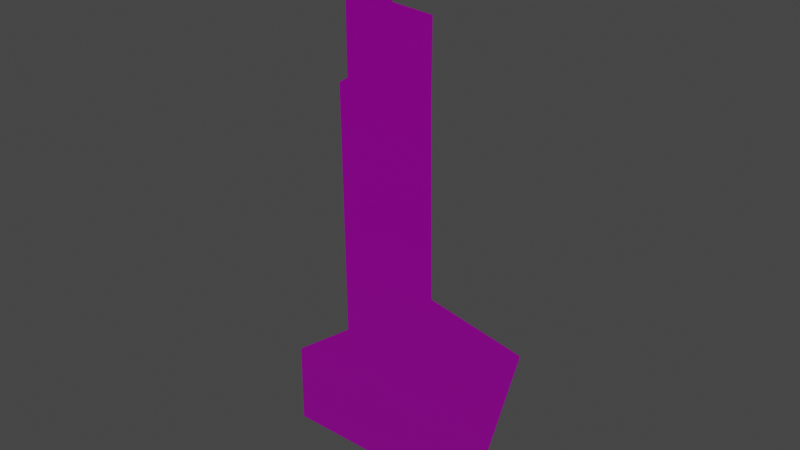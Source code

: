 # Source: Vista06.blend  (saved by Blender 3.1.7; exported with 4.5.12 LTS)
import bpy
from mathutils import Matrix  # noqa: F401  (used for matrix-valued properties, if any)

bpy.ops.wm.read_factory_settings(use_empty=True)
scene = bpy.context.scene
scene.name = 'Scene'

# ---- images (referenced by path relative to the original .blend; pixels are not part of the script)
import os
ASSET_DIR = os.environ.get("B2B_ASSET_DIR", "")  # directory of the original .blend (textures are referenced by path, not embedded)
HERE = os.path.dirname(os.path.abspath(__file__))  # packed textures are extracted next to this script under _unpacked/

def load_image(name, relpath, width, height, colorspace="sRGB"):
    """Load a texture the original file referenced (path relative to the .blend, or extracted next to this script)."""
    p = next((c for c in (os.path.join(HERE, relpath), os.path.join(ASSET_DIR, relpath)) if relpath and os.path.exists(c)), "")
    if p:
        img = bpy.data.images.load(p, check_existing=True)
        img.name = name
    else:  # same state as the original file: an image datablock whose file is absent (Cycles renders it pink)
        img = bpy.data.images.new(name, width, height)
        img.source = "FILE"
        img.filepath = "//" + (relpath or name)
    img.colorspace_settings.name = colorspace
    return img
img_t_env_struct_scrapyard_metal_01_n_dds = load_image('T_ENV_STRUCT_Scrapyard_Metal_01_N.dds', 'T_ENV_STRUCT_Scrapyard_Metal_01_N.dds', 1024, 1024, 'sRGB')
img_t_env_struct_scrapyard_metal_01_mra_dds = load_image('T_ENV_STRUCT_Scrapyard_Metal_01_MRA.dds', 'T_ENV_STRUCT_Scrapyard_Metal_01_MRA.dds', 1024, 1024, 'sRGB')
img_t_env_struct_scrapyard_metal_01_bc_dds = load_image('T_ENV_STRUCT_Scrapyard_Metal_01_BC.dds', 'T_ENV_STRUCT_Scrapyard_Metal_01_BC.dds', 1024, 1024, 'sRGB')

# ---- materials (node trees are filled in below, after node groups)
mat_mi_env_scrapyard_metal_01 = bpy.data.materials.new('MI_ENV_Scrapyard_Metal_01')
mat_mi_env_scrapyard_metal_01.use_transparent_shadow = False

# ---- material node trees
mat_mi_env_scrapyard_metal_01.use_nodes = True; mat_mi_env_scrapyard_metal_01.node_tree.nodes.clear()
_N = mat_mi_env_scrapyard_metal_01.node_tree.nodes; _L = mat_mi_env_scrapyard_metal_01.node_tree.links
n0 = _N.new('ShaderNodeBsdfPrincipled'); n0.name = 'Principled BSDF'; n0.location = (10, 300)
n0.distribution = 'GGX'
n0.subsurface_method = 'RANDOM_WALK_SKIN'
n0.inputs[3].default_value = 1.45
n0.inputs[27].default_value = (0.0, 0.0, 0.0, 1.0)
n0.inputs[28].default_value = 1.0
n1 = _N.new('ShaderNodeOutputMaterial'); n1.name = 'Material Output'; n1.location = (300, 300)
n2 = _N.new('ShaderNodeNormalMap'); n2.name = 'Normal Map'; n2.location = (-228, -272)
n3 = _N.new('ShaderNodeTexImage'); n3.name = 'Image Texture.001'; n3.location = (-542, -262)
n3.image = img_t_env_struct_scrapyard_metal_01_n_dds
n4 = _N.new('ShaderNodeTexImage'); n4.name = 'Image Texture.002'; n4.location = (-498, 29)
n4.image = img_t_env_struct_scrapyard_metal_01_mra_dds
n5 = _N.new('ShaderNodeTexImage'); n5.name = 'Image Texture'; n5.location = (-336, 305)
n5.image = img_t_env_struct_scrapyard_metal_01_bc_dds
_L.new(n0.outputs[0], n1.inputs[0])
_L.new(n5.outputs[0], n0.inputs[0])
_L.new(n3.outputs[0], n2.inputs[1])
_L.new(n2.outputs[0], n0.inputs[5])
_L.new(n4.outputs[0], n0.inputs[1])
_L.new(n4.outputs[0], n0.inputs[2])
n1.is_active_output = True

# ---- world
world_world = bpy.data.worlds.new('World'); scene.world = world_world
world_world.use_nodes = True; world_world.node_tree.nodes.clear()
_N = world_world.node_tree.nodes; _L = world_world.node_tree.links
n0 = _N.new('ShaderNodeOutputWorld'); n0.name = 'World Output'; n0.location = (300, 300)
n1 = _N.new('ShaderNodeBackground'); n1.name = 'Background'; n1.location = (10, 300)
n1.inputs[0].default_value = (0.05088, 0.05088, 0.05088, 1.0)
_L.new(n1.outputs[0], n0.inputs[0])
n0.is_active_output = True
world_world.color = (0.05088, 0.05088, 0.05088)
world_world.use_sun_shadow = False
world_world.sun_shadow_jitter_overblur = 0.0

# ---- meshes
me_sm_env_struct_scrapyard_vista_06_md_001 = bpy.data.meshes.new('SM_ENV_STRUCT_ScrapYard_Vista_06.md.001')
me_sm_env_struct_scrapyard_vista_06_md_001.from_pydata([(-4.582, -5.684e-16, 3.095), (-4.595, -5.684e-16, 0.0), (-1.415, 0.0, 0.0), (-2.171, 5.684e-16, 4.907), (1.751, 5.684e-16, 0.0), (1.527, 1.137e-15, 7.547), (3.292, 5.684e-16, 0.0), (4.995, 1.137e-15, 6.854), (-2.26, 5.684e-16, 12.43), (1.406, 1.705e-15, 14.09), (-1.939, 1.137e-15, 14.28), (-2.282, 1.137e-15, 14.05), (-1.53, 6.104e-07, 17.08), (-1.939, 1.137e-15, 17.1), (-0.09424, 6.104e-07, 17.02), (1.406, 1.705e-15, 16.91), (-1.799, 6.104e-07, 18.07), (-0.1172, 6.104e-07, 19.62)], [], [(0, 1, 2), (0, 2, 3), (3, 2, 4), (5, 3, 4), (5, 4, 6), (6, 7, 5), (5, 8, 3), (9, 8, 5), (8, 10, 11), (8, 9, 10), (10, 12, 13), (10, 9, 14), (14, 12, 10), (14, 9, 15), (14, 16, 12), (16, 14, 17)])
_uv = me_sm_env_struct_scrapyard_vista_06_md_001.uv_layers.new(name='UV_SINGLE')
_uv.uv.foreach_set('vector', [0.2561, 0.1582, 0.2556, 0.0, 0.4175, 0.0, 0.2561, 0.1582, 0.4175, 0.0, 0.3792, 0.2505, 0.3792, 0.2505, 0.4175, 0.0, 0.5786, 0.0, 0.5674, 0.3848, 0.3792, 0.2505, 0.5786, 0.0, 0.5674, 0.3848, 0.5786, 0.0, 0.6572, 0.0, 0.6572, 0.0, 0.7441, 0.3496, 0.5674, 0.3848, 0.5674, 0.3848, 0.3745, 0.6338, 0.3792, 0.2505, 0.561, 0.7183, 0.3745, 0.6338, 0.5674, 0.3848, 0.3745, 0.6338, 0.3909, 0.728, 0.3735, 0.7163, 0.3745, 0.6338, 0.561, 0.7183, 0.3909, 0.728, 0.3909, 0.728, 0.4116, 0.8706, 0.3909, 0.8715, 0.3909, 0.728, 0.561, 0.7183, 0.4849, 0.8676, 0.4849, 0.8676, 0.4116, 0.8706, 0.3909, 0.728, 0.4849, 0.8676, 0.561, 0.7183, 0.561, 0.8618, 0.4849, 0.8676, 0.3979, 0.9208, 0.4116, 0.8706, 0.3979, 0.9208, 0.4849, 0.8676, 0.4836, 1.0])
_uv.active_render = True
_uv = me_sm_env_struct_scrapyard_vista_06_md_001.uv_layers.new(name='EXTRAUVS0')
_uv.uv.foreach_set('vector', [0.04062, 0.1855, 0.03998, 0.04004, 0.1891, 0.04004, 0.04062, 0.1855, 0.1891, 0.04004, 0.1536, 0.2705, 0.1536, 0.2705, 0.1891, 0.04004, 0.3374, 0.04004, 0.3269, 0.394, 0.1536, 0.2705, 0.3374, 0.04004, 0.3269, 0.394, 0.3374, 0.04004, 0.4097, 0.04004, 0.4097, 0.04004, 0.4895, 0.3618, 0.3269, 0.394, 0.3269, 0.394, 0.1494, 0.623, 0.1536, 0.2705, 0.3213, 0.7009, 0.1494, 0.623, 0.3269, 0.394, 0.1494, 0.623, 0.1644, 0.7097, 0.1484, 0.699, 0.1494, 0.623, 0.3213, 0.7009, 0.1644, 0.7097, 0.1644, 0.7097, 0.1836, 0.8409, 0.1644, 0.8418, 0.1644, 0.7097, 0.3213, 0.7009, 0.251, 0.8381, 0.251, 0.8381, 0.1836, 0.8409, 0.1644, 0.7097, 0.251, 0.8381, 0.3213, 0.7009, 0.3213, 0.8329, 0.251, 0.8381, 0.171, 0.8871, 0.1836, 0.8409, 0.171, 0.8871, 0.251, 0.8381, 0.2499, 0.96])
_ca = me_sm_env_struct_scrapyard_vista_06_md_001.color_attributes.new('PSKVTXCOL_0', 'BYTE_COLOR', 'CORNER')
_ca.data.foreach_set('color', [0.0, 0.0, 0.0, 1.0, 0.0, 0.0, 0.0, 1.0, 0.0, 0.0, 0.0, 1.0, 0.0, 0.0, 0.0, 1.0, 0.0, 0.0, 0.0, 1.0, 0.0, 0.0, 0.0, 1.0, 0.0, 0.0, 0.0, 1.0, 0.0, 0.0, 0.0, 1.0, 0.0, 0.0, 0.0, 1.0, 0.0, 0.0, 0.0, 1.0, 0.0, 0.0, 0.0, 1.0, 0.0, 0.0, 0.0, 1.0, 0.0, 0.0, 0.0, 1.0, 0.0, 0.0, 0.0, 1.0, 0.0, 0.0, 0.0, 1.0, 0.0, 0.0, 0.0, 1.0, 0.0, 0.0, 0.0, 1.0, 0.0, 0.0, 0.0, 1.0, 0.0, 0.0, 0.0, 1.0, 0.0, 0.0, 0.0, 1.0, 0.0, 0.0, 0.0, 1.0, 0.0, 0.0, 0.0, 1.0, 0.0, 0.0, 0.0, 1.0, 0.0, 0.0, 0.0, 1.0, 0.0, 0.0, 0.0, 1.0, 0.0, 0.0, 0.0, 1.0, 0.0, 0.0, 0.0, 1.0, 0.0, 0.0, 0.0, 1.0, 0.0, 0.0, 0.0, 1.0, 0.0, 0.0, 0.0, 1.0, 0.0, 0.0, 0.0, 1.0, 0.0, 0.0, 0.0, 1.0, 0.0, 0.0, 0.0, 1.0, 0.0, 0.0, 0.0, 1.0, 0.0, 0.0, 0.0, 1.0, 0.0, 0.0, 0.0, 1.0, 0.0, 0.0, 0.0, 1.0, 0.0, 0.0, 0.0, 1.0, 0.0, 0.0, 0.0, 1.0, 0.0, 0.0, 0.0, 1.0, 0.0, 0.0, 0.0, 1.0, 0.0, 0.0, 0.0, 1.0, 0.0, 0.0, 0.0, 1.0, 0.0, 0.0, 0.0, 1.0, 0.0, 0.0, 0.0, 1.0, 0.0, 0.0, 0.0, 1.0, 0.0, 0.0, 0.0, 1.0, 0.0, 0.0, 0.0, 1.0])
me_sm_env_struct_scrapyard_vista_06_md_001.materials.append(mat_mi_env_scrapyard_metal_01)
me_sm_env_struct_scrapyard_vista_06_md_001.use_remesh_fix_poles = True
me_sm_env_struct_scrapyard_vista_06_md_001.use_remesh_preserve_attributes = False
me_sm_env_struct_scrapyard_vista_06_md_001.update()

# ---- objects
ob_sm_env_struct_scrapyard_vista_06_mo = bpy.data.objects.new('SM_ENV_STRUCT_ScrapYard_Vista_06.mo', me_sm_env_struct_scrapyard_vista_06_md_001)

# ---- transforms, parenting, visibility, modifiers, constraints
ob_sm_env_struct_scrapyard_vista_06_mo.location = (0.0, 0.0, 0.0)

# ---- collection membership
scene.collection.objects.link(ob_sm_env_struct_scrapyard_vista_06_mo)

# ---- scene / render settings (as saved in the file)
scene.frame_start = 1; scene.frame_end = 250; scene.frame_set(1)
scene.render.engine = 'BLENDER_EEVEE_NEXT'
scene.cycles.sampling_pattern = 'TABULATED_SOBOL'
scene.cycles.use_light_tree = False
scene.view_settings.view_transform = 'Filmic'
bpy.context.view_layer.update()

# ---- added for rendering (the .blend has no active camera and no usable light): camera, sun
cam_auto = bpy.data.cameras.new('AutoCamera')
cam_auto.lens = 50.0
cam_auto.sensor_width = 36.0
cam_auto.clip_end = 1000.0
ob_auto_camera = bpy.data.objects.new('AutoCamera', cam_auto)
scene.collection.objects.link(ob_auto_camera)
ob_auto_camera.location = (20.4079, -24.2495, 25.9778)
ob_auto_camera.rotation_euler = (1.09748, -7.21219e-08, 0.694738)
scene.camera = ob_auto_camera
light_auto_sun = bpy.data.lights.new('AutoSun', 'SUN')
light_auto_sun.energy = 3.0
light_auto_sun.angle = 0.0523599
ob_auto_sun = bpy.data.objects.new('AutoSun', light_auto_sun)
scene.collection.objects.link(ob_auto_sun)
ob_auto_sun.rotation_euler = (0.872665, 0.174533, 0.523599)
bpy.context.view_layer.update()
